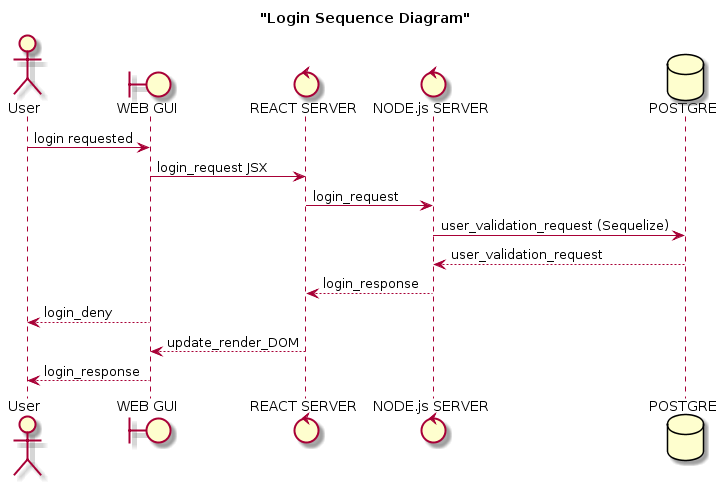

The diagram above was rendered by PlantUML. Its source (embedded in the PNG):
@startuml
title "Login Sequence Diagram"

actor User
boundary "WEB GUI" as GUI
control "REACT SERVER" as RS
control "NODE.js SERVER" as NJS 
database POSTGRE

User -> GUI : login requested
GUI -> RS : login_request JSX
RS -> NJS : login_request
NJS -> POSTGRE : user_validation_request (Sequelize)
POSTGRE --> NJS :user_validation_request
NJS --> RS : login_response
GUI --> User : login_deny
RS --> GUI : update_render_DOM
GUI --> User : login_response
@enduml